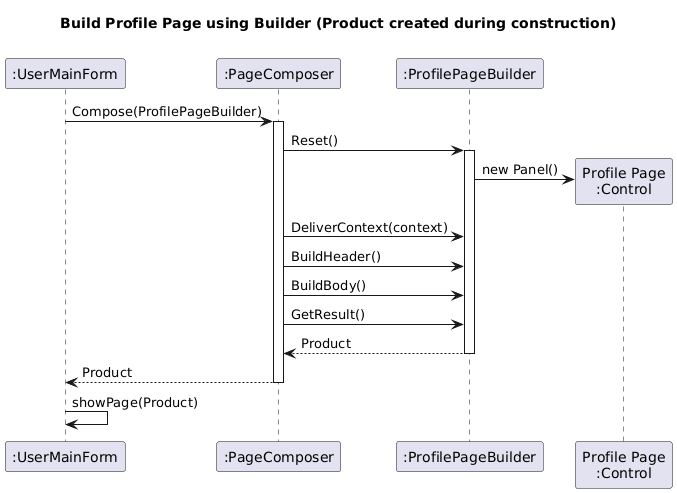

The diagram above was rendered by PlantUML. Its source (embedded in the PNG):
@startuml
title Build Profile Page using Builder (Product created during construction)

participant ":UserMainForm" as Client
participant ":PageComposer" as Director
participant ":ProfilePageBuilder" as Builder

Client -> Director : Compose(ProfilePageBuilder)
activate Director

Director -> Builder : Reset()
activate Builder

' Product is created inside Reset() (m_ProfilePanel = new Panel ...)
create "Profile Page\n:Control" as Product
Builder -> Product : new Panel()

Director -> Builder : DeliverContext(context)
Director -> Builder : BuildHeader()
Director -> Builder : BuildBody()
Director -> Builder : GetResult()

Builder --> Director : Product
deactivate Builder

Director --> Client : Product
deactivate Director

Client -> Client : showPage(Product)
@enduml